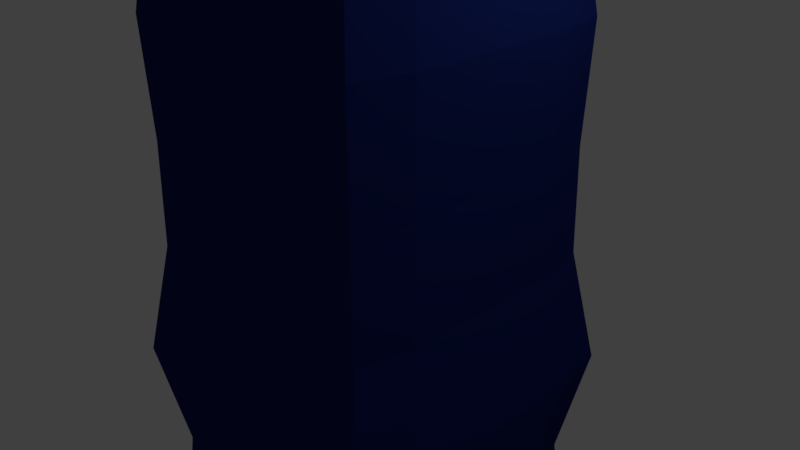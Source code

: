 # Source: obstacle_v1.blend  (saved by Blender 2.79.0; exported with 4.5.12 LTS)
import bpy
from mathutils import Matrix  # noqa: F401  (used for matrix-valued properties, if any)

bpy.ops.wm.read_factory_settings(use_empty=True)
scene = bpy.context.scene
scene.name = 'Scene'

# ---- collections
col_collection_1 = bpy.data.collections.new('Collection 1'); scene.collection.children.link(col_collection_1)

# ---- materials (node trees are filled in below, after node groups)
mat_ground_recife = bpy.data.materials.new('ground_recife')
mat_ground_recife.alpha_threshold = 0.0
mat_ground_recife.use_transparent_shadow = False
mat_ground_recife.diffuse_color = (0.009628, 0.02149, 0.1574, 1.0)
mat_ground_recife.roughness = 0.5
mat_ground_recife.line_color = (0.0, 0.0, 0.0, 1.0)

# ---- material node trees

# ---- world
world_world = bpy.data.worlds.new('World'); scene.world = world_world
world_world.color = (0.05088, 0.05088, 0.05088)
world_world.use_sun_shadow = False
world_world.sun_shadow_jitter_overblur = 0.0
world_world.cycles.sampling_method = 'MANUAL'

# ---- cameras
cam_camera = bpy.data.cameras.new('Camera')
cam_camera.clip_end = 100.0
cam_camera.lens = 35.0
cam_camera.sensor_width = 32.0
cam_camera.sensor_height = 18.0
cam_camera.ortho_scale = 7.314
cam_camera.dof.focus_distance = 0.0
cam_camera.dof.aperture_fstop = 128.0

# ---- lights
light_lamp = bpy.data.lights.new('Lamp', 'POINT')
light_lamp.transmission_factor = 0.0
light_lamp.cutoff_distance = 30.0
light_lamp.energy = 100.0
light_lamp.shadow_buffer_clip_start = 1.001
light_lamp.shadow_soft_size = 0.1
light_lamp.shadow_maximum_resolution = 0.006
light_lamp.use_absolute_resolution = True

# ---- meshes
me_cube_002 = bpy.data.meshes.new('Cube.002')
me_cube_002.from_pydata([(-1.494, -1.494, -6.063), (-1.494, -1.494, 6.063), (-1.494, 1.494, -6.063), (-1.494, 1.494, 6.063), (1.494, -1.494, -6.063), (1.494, -1.494, 6.063), (1.494, 1.494, -6.063), (1.494, 1.494, 6.063), (-1.494, 0.0, -6.063), (-1.494, -1.494, 0.0), (-1.494, 0.0, 6.063), (-1.494, 1.494, 0.0), (0.0, 1.494, -6.063), (0.0, 1.494, 6.063), (1.494, 1.494, 0.0), (1.494, 0.0, -6.063), (1.494, 0.0, 6.063), (1.494, -1.494, 0.0), (0.0, -1.494, -6.063), (0.0, -1.494, 6.063), (0.0, 0.0, 6.063), (0.0, 0.0, -6.063), (0.0, -1.494, 0.0), (1.494, 0.0, 0.0), (0.0, 1.494, 0.0), (-1.494, 0.0, 0.0), (-1.494, -0.7468, -6.063), (-1.494, -1.494, 3.031), (-1.494, 0.7468, 6.063), (-1.494, 1.494, -3.031), (-0.7468, 1.494, -6.063), (0.7468, 1.494, 6.063), (1.494, 1.494, -3.031), (1.494, 0.7468, -6.063), (1.494, -0.7468, 6.063), (1.494, -1.494, -3.031), (0.7468, -1.494, -6.063), (-0.7468, -1.494, 6.063), (-1.494, 0.7468, -6.063), (-1.494, -1.494, -3.031), (-1.494, -0.7468, 6.063), (-1.494, 1.494, 3.031), (0.7468, 1.494, -6.063), (-0.7468, 1.494, 6.063), (1.494, 1.494, 3.031), (1.494, -0.7468, -6.063), (1.494, 0.7468, 6.063), (1.494, -1.494, 3.031), (-0.7468, -1.494, -6.063), (0.7468, -1.494, 6.063), (0.0, -0.7468, 6.063), (0.0, 0.7468, 6.063), (0.7468, 0.0, 6.063), (-0.7468, 0.0, 6.063), (0.0, -0.7468, -6.063), (0.0, 0.7468, -6.063), (-0.7468, 0.0, -6.063), (0.7468, 0.0, -6.063), (-0.7468, -1.494, 0.0), (0.7468, -1.494, 0.0), (0.0, -1.494, -3.031), (0.0, -1.494, 3.031), (1.494, -0.7468, 0.0), (1.494, 0.7468, 0.0), (1.494, 0.0, -3.031), (1.494, 0.0, 3.031), (0.7468, 1.494, 0.0), (-0.7468, 1.494, 0.0), (0.0, 1.494, -3.031), (0.0, 1.494, 3.031), (-1.494, 0.7468, 0.0), (-1.494, -0.7468, 0.0), (-1.494, 0.0, -3.031), (-1.494, 0.0, 3.031), (-1.494, -0.7468, 3.031), (-1.494, -0.7468, -3.031), (-1.494, 0.7468, -3.031), (-0.7468, 1.494, 3.031), (-0.7468, 1.494, -3.031), (0.7468, 1.494, -3.031), (1.494, 0.7468, 3.031), (1.494, 0.7468, -3.031), (1.494, -0.7468, -3.031), (0.7468, -1.494, 3.031), (0.7468, -1.494, -3.031), (-0.7468, -1.494, -3.031), (0.7468, 0.7468, -6.063), (-0.7468, 0.7468, -6.063), (-0.7468, -0.7468, -6.063), (-0.7468, 0.7468, 6.063), (0.7468, 0.7468, 6.063), (0.7468, -0.7468, 6.063), (-0.7468, -0.7468, 6.063), (0.7468, -0.7468, -6.063), (-0.7468, -1.494, 3.031), (1.494, -0.7468, 3.031), (0.7468, 1.494, 3.031), (-1.494, 0.7468, 3.031), (-1.494, -1.12, -6.063), (-1.281, -1.281, 4.547), (-1.494, 1.12, 6.063), (-1.629, 1.629, -4.547), (-1.12, 1.494, -6.063), (1.12, 1.494, 6.063), (1.629, 1.629, -4.547), (1.494, 1.12, -6.063), (1.494, -1.12, 6.063), (1.629, -1.629, -4.547), (1.12, -1.494, -6.063), (-1.12, -1.494, 6.063), (-1.494, 0.3734, -6.063), (-1.761, -1.761, -1.516), (-1.494, -0.3734, 6.063), (-1.457, 1.457, 1.516), (0.3734, 1.494, -6.063), (-0.3734, 1.494, 6.063), (1.457, 1.457, 1.516), (1.494, -0.3734, -6.063), (1.494, 0.3734, 6.063), (1.457, -1.457, 1.516), (-0.3734, -1.494, -6.063), (0.3734, -1.494, 6.063), (0.0, -1.12, 6.063), (0.0, 0.3734, 6.063), (1.12, 0.0, 6.063), (-0.3734, 0.0, 6.063), (0.0, -1.12, -6.063), (0.0, 0.3734, -6.063), (-1.12, 0.0, -6.063), (0.3734, 0.0, -6.063), (-1.12, -1.494, 0.0), (0.3734, -1.494, 0.0), (6.733e-10, -1.629, -4.547), (1.819e-10, -1.457, 1.516), (1.494, -1.12, 0.0), (1.494, 0.3734, 0.0), (1.629, -7.574e-10, -4.547), (1.457, -1.592e-10, 1.516), (1.12, 1.494, 0.0), (-0.3734, 1.494, 0.0), (6.733e-10, 1.629, -4.547), (1.819e-10, 1.457, 1.516), (-1.494, 1.12, 0.0), (-1.494, -0.3734, 0.0), (-1.629, -7.574e-10, -4.547), (-1.457, -1.592e-10, 1.516), (-1.494, -0.3734, -6.063), (-1.457, -1.457, 1.516), (-1.494, 0.3734, 6.063), (-1.761, 1.761, -1.516), (-0.3734, 1.494, -6.063), (0.3734, 1.494, 6.063), (1.761, 1.761, -1.516), (1.494, 0.3734, -6.063), (1.494, -0.3734, 6.063), (1.761, -1.761, -1.516), (0.3734, -1.494, -6.063), (-0.3734, -1.494, 6.063), (-1.494, 1.12, -6.063), (-1.629, -1.629, -4.547), (-1.494, -1.12, 6.063), (-1.281, 1.281, 4.547), (1.12, 1.494, -6.063), (-1.12, 1.494, 6.063), (1.281, 1.281, 4.547), (1.494, -1.12, -6.063), (1.494, 1.12, 6.063), (1.281, -1.281, 4.547), (-1.12, -1.494, -6.063), (1.12, -1.494, 6.063), (0.0, -0.3734, 6.063), (0.0, 1.12, 6.063), (0.3734, 0.0, 6.063), (-1.12, 0.0, 6.063), (0.0, -0.3734, -6.063), (0.0, 1.12, -6.063), (-0.3734, 0.0, -6.063), (1.12, 0.0, -6.063), (-0.3734, -1.494, 0.0), (1.12, -1.494, 0.0), (6.662e-10, -1.761, -1.516), (1.062e-09, -1.281, 4.547), (1.494, -0.3734, 0.0), (1.494, 1.12, 0.0), (1.761, 1.332e-09, -1.516), (1.281, 0.0, 4.547), (0.3734, 1.494, 0.0), (-1.12, 1.494, 0.0), (6.662e-10, 1.761, -1.516), (1.062e-09, 1.281, 4.547), (-1.494, 0.3734, 0.0), (-1.494, -1.12, 0.0), (-1.761, 1.332e-09, -1.516), (-1.281, 0.0, 4.547), (-1.494, -0.3734, 3.031), (-1.494, -1.12, 3.031), (-1.457, -0.7285, 1.516), (-1.281, -0.6403, 4.547), (-1.494, -0.3734, -3.031), (-1.494, -1.12, -3.031), (-1.629, -0.8143, -4.547), (-1.761, -0.8803, -1.516), (-1.494, 1.12, -3.031), (-1.494, 0.3734, -3.031), (-1.629, 0.8143, -4.547), (-1.761, 0.8803, -1.516), (-0.3734, 1.494, 3.031), (-1.12, 1.494, 3.031), (-0.7285, 1.457, 1.516), (-0.6403, 1.281, 4.547), (-0.3734, 1.494, -3.031), (-1.12, 1.494, -3.031), (-0.8143, 1.629, -4.547), (-0.8803, 1.761, -1.516), (1.12, 1.494, -3.031), (0.3734, 1.494, -3.031), (0.8143, 1.629, -4.547), (0.8803, 1.761, -1.516), (1.494, 0.3734, 3.031), (1.494, 1.12, 3.031), (1.457, 0.7285, 1.516), (1.281, 0.6403, 4.547), (1.494, 0.3734, -3.031), (1.494, 1.12, -3.031), (1.629, 0.8143, -4.547), (1.761, 0.8803, -1.516), (1.494, -1.12, -3.031), (1.494, -0.3734, -3.031), (1.629, -0.8143, -4.547), (1.761, -0.8803, -1.516), (0.3734, -1.494, 3.031), (1.12, -1.494, 3.031), (0.7285, -1.457, 1.516), (0.6403, -1.281, 4.547), (0.3734, -1.494, -3.031), (1.12, -1.494, -3.031), (0.8143, -1.629, -4.547), (0.8803, -1.761, -1.516), (-1.12, -1.494, -3.031), (-0.3734, -1.494, -3.031), (-0.8143, -1.629, -4.547), (-0.8803, -1.761, -1.516), (0.7468, 0.3734, -6.063), (0.7468, 1.12, -6.063), (0.3734, 0.7468, -6.063), (1.12, 0.7468, -6.063), (-0.7468, 0.3734, -6.063), (-0.7468, 1.12, -6.063), (-1.12, 0.7468, -6.063), (-0.3734, 0.7468, -6.063), (-0.7468, -1.12, -6.063), (-0.7468, -0.3734, -6.063), (-1.12, -0.7468, -6.063), (-0.3734, -0.7468, -6.063), (-0.7468, 0.3734, 6.063), (-0.7468, 1.12, 6.063), (-0.3734, 0.7468, 6.063), (-1.12, 0.7468, 6.063), (0.7468, 0.3734, 6.063), (0.7468, 1.12, 6.063), (1.12, 0.7468, 6.063), (0.3734, 0.7468, 6.063), (0.7468, -1.12, 6.063), (0.7468, -0.3734, 6.063), (1.12, -0.7468, 6.063), (0.3734, -0.7468, 6.063), (-0.7468, -1.12, 6.063), (-0.7468, -0.3734, 6.063), (-0.3734, -0.7468, 6.063), (-1.12, -0.7468, 6.063), (0.7468, -1.12, -6.063), (0.7468, -0.3734, -6.063), (0.3734, -0.7468, -6.063), (1.12, -0.7468, -6.063), (-1.12, -1.494, 3.031), (-0.3734, -1.494, 3.031), (-0.7285, -1.457, 1.516), (-0.6403, -1.281, 4.547), (1.494, -1.12, 3.031), (1.494, -0.3734, 3.031), (1.457, -0.7285, 1.516), (1.281, -0.6403, 4.547), (1.12, 1.494, 3.031), (0.3734, 1.494, 3.031), (0.7285, 1.457, 1.516), (0.6403, 1.281, 4.547), (-1.494, 1.12, 3.031), (-1.494, 0.3734, 3.031), (-1.457, 0.7285, 1.516), (-1.281, 0.6403, 4.547), (-1.281, 0.3201, 4.547), (-1.457, 0.3643, 1.516), (-1.457, 1.093, 1.516), (0.3201, 1.281, 4.547), (0.3643, 1.457, 1.516), (1.093, 1.457, 1.516), (1.281, -0.3201, 4.547), (1.457, -0.3643, 1.516), (1.457, -1.093, 1.516), (-0.3201, -1.281, 4.547), (-0.3643, -1.457, 1.516), (-1.093, -1.457, 1.516), (1.12, -0.3734, -6.063), (0.3734, -0.3734, -6.063), (0.3734, -1.12, -6.063), (-1.12, -0.3734, 6.063), (-0.3734, -0.3734, 6.063), (-0.3734, -1.12, 6.063), (0.3734, -0.3734, 6.063), (1.12, -0.3734, 6.063), (1.12, -1.12, 6.063), (0.3734, 1.12, 6.063), (1.12, 1.12, 6.063), (1.12, 0.3734, 6.063), (-1.12, 1.12, 6.063), (-0.3734, 1.12, 6.063), (-0.3734, 0.3734, 6.063), (-0.3734, -0.3734, -6.063), (-1.12, -0.3734, -6.063), (-1.12, -1.12, -6.063), (-0.3734, 1.12, -6.063), (-1.12, 1.12, -6.063), (-1.12, 0.3734, -6.063), (1.12, 1.12, -6.063), (0.3734, 1.12, -6.063), (0.3734, 0.3734, -6.063), (-0.4402, -1.761, -1.516), (-0.4071, -1.629, -4.547), (-1.221, -1.629, -4.547), (1.32, -1.761, -1.516), (1.221, -1.629, -4.547), (0.4071, -1.629, -4.547), (0.9604, -1.281, 4.547), (1.093, -1.457, 1.516), (0.3643, -1.457, 1.516), (1.761, -0.4402, -1.516), (1.629, -0.4071, -4.547), (1.629, -1.221, -4.547), (1.761, 1.32, -1.516), (1.629, 1.221, -4.547), (1.629, 0.4071, -4.547), (1.281, 0.9604, 4.547), (1.457, 1.093, 1.516), (1.457, 0.3643, 1.516), (0.4402, 1.761, -1.516), (0.4071, 1.629, -4.547), (1.221, 1.629, -4.547), (-1.32, 1.761, -1.516), (-1.221, 1.629, -4.547), (-0.4071, 1.629, -4.547), (-0.9604, 1.281, 4.547), (-1.093, 1.457, 1.516), (-0.3643, 1.457, 1.516), (-1.761, 0.4402, -1.516), (-1.629, 0.4071, -4.547), (-1.629, 1.221, -4.547), (-1.761, -1.32, -1.516), (-1.629, -1.221, -4.547), (-1.629, -0.4071, -4.547), (-1.281, -0.9604, 4.547), (-1.457, -1.093, 1.516), (-1.457, -0.3643, 1.516), (-1.281, -0.3201, 4.547), (-1.761, -0.4402, -1.516), (-1.761, 1.32, -1.516), (-0.3201, 1.281, 4.547), (-0.4402, 1.761, -1.516), (1.32, 1.761, -1.516), (1.281, 0.3201, 4.547), (1.761, 0.4402, -1.516), (1.761, -1.32, -1.516), (0.3201, -1.281, 4.547), (0.4402, -1.761, -1.516), (-1.32, -1.761, -1.516), (1.12, 0.3734, -6.063), (-0.3734, 0.3734, -6.063), (-0.3734, -1.12, -6.063), (-1.12, 0.3734, 6.063), (0.3734, 0.3734, 6.063), (0.3734, -1.12, 6.063), (-1.12, -1.12, 6.063), (1.12, -1.12, -6.063), (-0.9604, -1.281, 4.547), (1.281, -0.9604, 4.547), (0.9604, 1.281, 4.547), (-1.281, 0.9604, 4.547)], [], [(385, 100, 3, 161), (384, 103, 7, 164), (383, 106, 5, 167), (382, 109, 1, 99), (381, 165, 4, 108), (380, 160, 1, 109), (379, 122, 19, 121), (378, 123, 20, 172), (377, 148, 10, 173), (376, 126, 18, 120), (375, 127, 21, 176), (374, 153, 15, 177), (373, 130, 9, 111), (372, 131, 22, 180), (371, 121, 19, 181), (370, 134, 17, 155), (369, 135, 23, 184), (368, 118, 16, 185), (367, 138, 14, 152), (366, 139, 24, 188), (365, 115, 13, 189), (364, 142, 11, 149), (363, 143, 25, 192), (362, 112, 10, 193), (361, 194, 73, 145), (360, 195, 74, 196), (359, 160, 40, 197), (358, 198, 72, 144), (357, 199, 75, 200), (356, 191, 71, 201), (355, 202, 29, 101), (354, 203, 76, 204), (353, 190, 70, 205), (352, 206, 69, 141), (351, 207, 77, 208), (350, 163, 43, 209), (349, 210, 68, 140), (348, 211, 78, 212), (347, 187, 67, 213), (346, 214, 32, 104), (345, 215, 79, 216), (344, 186, 66, 217), (343, 218, 65, 137), (342, 219, 80, 220), (341, 166, 46, 221), (340, 222, 64, 136), (339, 223, 81, 224), (338, 183, 63, 225), (337, 226, 35, 107), (336, 227, 82, 228), (335, 182, 62, 229), (334, 230, 61, 133), (333, 231, 83, 232), (332, 169, 49, 233), (331, 234, 60, 132), (330, 235, 84, 236), (329, 179, 59, 237), (328, 238, 39, 159), (327, 239, 85, 240), (326, 178, 58, 241), (325, 242, 57, 129), (324, 243, 86, 244), (323, 105, 33, 245), (322, 246, 56, 128), (321, 247, 87, 248), (320, 175, 55, 249), (319, 250, 48, 168), (318, 251, 88, 252), (317, 174, 54, 253), (316, 254, 53, 125), (315, 255, 89, 256), (314, 100, 28, 257), (313, 258, 52, 124), (312, 259, 90, 260), (311, 171, 51, 261), (310, 262, 49, 169), (309, 263, 91, 264), (308, 170, 50, 265), (307, 266, 37, 157), (306, 267, 92, 268), (305, 112, 40, 269), (304, 270, 36, 156), (303, 271, 93, 272), (302, 117, 45, 273), (301, 274, 27, 147), (300, 275, 94, 276), (299, 157, 37, 277), (298, 278, 47, 119), (297, 279, 95, 280), (296, 154, 34, 281), (295, 282, 44, 116), (294, 283, 96, 284), (293, 151, 31, 285), (292, 286, 41, 113), (291, 287, 97, 288), (290, 148, 28, 289), (287, 290, 289, 97), (73, 193, 290, 287), (193, 10, 148, 290), (190, 291, 288, 70), (25, 145, 291, 190), (145, 73, 287, 291), (142, 292, 113, 11), (70, 288, 292, 142), (288, 97, 286, 292), (283, 293, 285, 96), (69, 189, 293, 283), (189, 13, 151, 293), (186, 294, 284, 66), (24, 141, 294, 186), (141, 69, 283, 294), (138, 295, 116, 14), (66, 284, 295, 138), (284, 96, 282, 295), (279, 296, 281, 95), (65, 185, 296, 279), (185, 16, 154, 296), (182, 297, 280, 62), (23, 137, 297, 182), (137, 65, 279, 297), (134, 298, 119, 17), (62, 280, 298, 134), (280, 95, 278, 298), (275, 299, 277, 94), (61, 181, 299, 275), (181, 19, 157, 299), (178, 300, 276, 58), (22, 133, 300, 178), (133, 61, 275, 300), (130, 301, 147, 9), (58, 276, 301, 130), (276, 94, 274, 301), (271, 302, 273, 93), (57, 177, 302, 271), (177, 15, 117, 302), (174, 303, 272, 54), (21, 129, 303, 174), (129, 57, 271, 303), (126, 304, 156, 18), (54, 272, 304, 126), (272, 93, 270, 304), (267, 305, 269, 92), (53, 173, 305, 267), (173, 10, 112, 305), (170, 306, 268, 50), (20, 125, 306, 170), (125, 53, 267, 306), (122, 307, 157, 19), (50, 268, 307, 122), (268, 92, 266, 307), (263, 308, 265, 91), (52, 172, 308, 263), (172, 20, 170, 308), (154, 309, 264, 34), (16, 124, 309, 154), (124, 52, 263, 309), (106, 310, 169, 5), (34, 264, 310, 106), (264, 91, 262, 310), (259, 311, 261, 90), (31, 151, 311, 259), (151, 13, 171, 311), (166, 312, 260, 46), (7, 103, 312, 166), (103, 31, 259, 312), (118, 313, 124, 16), (46, 260, 313, 118), (260, 90, 258, 313), (255, 314, 257, 89), (43, 163, 314, 255), (163, 3, 100, 314), (171, 315, 256, 51), (13, 115, 315, 171), (115, 43, 255, 315), (123, 316, 125, 20), (51, 256, 316, 123), (256, 89, 254, 316), (251, 317, 253, 88), (56, 176, 317, 251), (176, 21, 174, 317), (146, 318, 252, 26), (8, 128, 318, 146), (128, 56, 251, 318), (98, 319, 168, 0), (26, 252, 319, 98), (252, 88, 250, 319), (247, 320, 249, 87), (30, 150, 320, 247), (150, 12, 175, 320), (158, 321, 248, 38), (2, 102, 321, 158), (102, 30, 247, 321), (110, 322, 128, 8), (38, 248, 322, 110), (248, 87, 246, 322), (243, 323, 245, 86), (42, 162, 323, 243), (162, 6, 105, 323), (175, 324, 244, 55), (12, 114, 324, 175), (114, 42, 243, 324), (127, 325, 129, 21), (55, 244, 325, 127), (244, 86, 242, 325), (239, 326, 241, 85), (60, 180, 326, 239), (180, 22, 178, 326), (120, 327, 240, 48), (18, 132, 327, 120), (132, 60, 239, 327), (168, 328, 159, 0), (48, 240, 328, 168), (240, 85, 238, 328), (235, 329, 237, 84), (35, 155, 329, 235), (155, 17, 179, 329), (108, 330, 236, 36), (4, 107, 330, 108), (107, 35, 235, 330), (156, 331, 132, 18), (36, 236, 331, 156), (236, 84, 234, 331), (231, 332, 233, 83), (47, 167, 332, 231), (167, 5, 169, 332), (179, 333, 232, 59), (17, 119, 333, 179), (119, 47, 231, 333), (131, 334, 133, 22), (59, 232, 334, 131), (232, 83, 230, 334), (227, 335, 229, 82), (64, 184, 335, 227), (184, 23, 182, 335), (117, 336, 228, 45), (15, 136, 336, 117), (136, 64, 227, 336), (165, 337, 107, 4), (45, 228, 337, 165), (228, 82, 226, 337), (223, 338, 225, 81), (32, 152, 338, 223), (152, 14, 183, 338), (105, 339, 224, 33), (6, 104, 339, 105), (104, 32, 223, 339), (153, 340, 136, 15), (33, 224, 340, 153), (224, 81, 222, 340), (219, 341, 221, 80), (44, 164, 341, 219), (164, 7, 166, 341), (183, 342, 220, 63), (14, 116, 342, 183), (116, 44, 219, 342), (135, 343, 137, 23), (63, 220, 343, 135), (220, 80, 218, 343), (215, 344, 217, 79), (68, 188, 344, 215), (188, 24, 186, 344), (114, 345, 216, 42), (12, 140, 345, 114), (140, 68, 215, 345), (162, 346, 104, 6), (42, 216, 346, 162), (216, 79, 214, 346), (211, 347, 213, 78), (29, 149, 347, 211), (149, 11, 187, 347), (102, 348, 212, 30), (2, 101, 348, 102), (101, 29, 211, 348), (150, 349, 140, 12), (30, 212, 349, 150), (212, 78, 210, 349), (207, 350, 209, 77), (41, 161, 350, 207), (161, 3, 163, 350), (187, 351, 208, 67), (11, 113, 351, 187), (113, 41, 207, 351), (139, 352, 141, 24), (67, 208, 352, 139), (208, 77, 206, 352), (203, 353, 205, 76), (72, 192, 353, 203), (192, 25, 190, 353), (110, 354, 204, 38), (8, 144, 354, 110), (144, 72, 203, 354), (158, 355, 101, 2), (38, 204, 355, 158), (204, 76, 202, 355), (199, 356, 201, 75), (39, 111, 356, 199), (111, 9, 191, 356), (98, 357, 200, 26), (0, 159, 357, 98), (159, 39, 199, 357), (146, 358, 144, 8), (26, 200, 358, 146), (200, 75, 198, 358), (195, 359, 197, 74), (27, 99, 359, 195), (99, 1, 160, 359), (191, 360, 196, 71), (9, 147, 360, 191), (147, 27, 195, 360), (143, 361, 145, 25), (71, 196, 361, 143), (196, 74, 194, 361), (194, 362, 193, 73), (74, 197, 362, 194), (197, 40, 112, 362), (198, 363, 192, 72), (75, 201, 363, 198), (201, 71, 143, 363), (202, 364, 149, 29), (76, 205, 364, 202), (205, 70, 142, 364), (206, 365, 189, 69), (77, 209, 365, 206), (209, 43, 115, 365), (210, 366, 188, 68), (78, 213, 366, 210), (213, 67, 139, 366), (214, 367, 152, 32), (79, 217, 367, 214), (217, 66, 138, 367), (218, 368, 185, 65), (80, 221, 368, 218), (221, 46, 118, 368), (222, 369, 184, 64), (81, 225, 369, 222), (225, 63, 135, 369), (226, 370, 155, 35), (82, 229, 370, 226), (229, 62, 134, 370), (230, 371, 181, 61), (83, 233, 371, 230), (233, 49, 121, 371), (234, 372, 180, 60), (84, 237, 372, 234), (237, 59, 131, 372), (238, 373, 111, 39), (85, 241, 373, 238), (241, 58, 130, 373), (242, 374, 177, 57), (86, 245, 374, 242), (245, 33, 153, 374), (246, 375, 176, 56), (87, 249, 375, 246), (249, 55, 127, 375), (250, 376, 120, 48), (88, 253, 376, 250), (253, 54, 126, 376), (254, 377, 173, 53), (89, 257, 377, 254), (257, 28, 148, 377), (258, 378, 172, 52), (90, 261, 378, 258), (261, 51, 123, 378), (262, 379, 121, 49), (91, 265, 379, 262), (265, 50, 122, 379), (266, 380, 109, 37), (92, 269, 380, 266), (269, 40, 160, 380), (270, 381, 108, 36), (93, 273, 381, 270), (273, 45, 165, 381), (274, 382, 99, 27), (94, 277, 382, 274), (277, 37, 109, 382), (278, 383, 167, 47), (95, 281, 383, 278), (281, 34, 106, 383), (282, 384, 164, 44), (96, 285, 384, 282), (285, 31, 103, 384), (286, 385, 161, 41), (97, 289, 385, 286), (289, 28, 100, 385)])
me_cube_002.materials.append(mat_ground_recife)
me_cube_002.use_remesh_preserve_volume = False
me_cube_002.use_remesh_preserve_attributes = False
me_cube_002.use_mirror_vertex_groups = False
me_cube_002.update()
me_cube = bpy.data.meshes.new('Cube')
me_cube.from_pydata([(1.0, 1.0, -1.0), (1.0, -1.0, -1.0), (-1.0, -1.0, -1.0), (-1.0, 1.0, -1.0), (1.0, 1.0, 1.0), (1.0, -1.0, 1.0), (-1.0, -1.0, 1.0), (-1.0, 1.0, 1.0)], [], [(0, 1, 2, 3), (4, 7, 6, 5), (0, 4, 5, 1), (1, 5, 6, 2), (2, 6, 7, 3), (4, 0, 3, 7)])
me_cube.materials.append(mat_ground_recife)
me_cube.use_remesh_preserve_volume = False
me_cube.use_remesh_preserve_attributes = False
me_cube.use_mirror_vertex_groups = False
me_cube.update()

# ---- objects
ob_cube_001 = bpy.data.objects.new('Cube.001', me_cube_002)
ob_cube = bpy.data.objects.new('Cube', me_cube)
ob_lamp = bpy.data.objects.new('Lamp', light_lamp)
ob_camera = bpy.data.objects.new('Camera', cam_camera)

# ---- transforms, parenting, visibility, modifiers, constraints
ob_cube_001.location = (0.0, 0.0, 0.0)
ob_cube_001.lineart.crease_threshold = 0.0
_m = ob_cube_001.modifiers.new('Displace', 'DISPLACE')
ob_cube.location = (0.0, 0.0, 0.0)
ob_cube.lock_rotations_4d = False
ob_cube.empty_display_type = 'ARROWS'
ob_cube.lineart.crease_threshold = 0.0
ob_lamp.location = (4.076, 1.005, 5.904)
ob_lamp.rotation_euler = (0.6503, 0.05522, 1.866)
ob_lamp.lock_rotations_4d = False
ob_lamp.empty_display_type = 'ARROWS'
ob_lamp.color = (0.0, 0.0, 0.0, 0.0)
ob_lamp.lineart.crease_threshold = 0.0
ob_camera.location = (7.481, -6.508, 5.344)
ob_camera.rotation_euler = (1.109, 0.0, 0.8149)
ob_camera.lock_rotations_4d = False
ob_camera.empty_display_type = 'ARROWS'
ob_camera.color = (0.0, 0.0, 0.0, 0.0)
ob_camera.display_type = 'WIRE'
ob_camera.lineart.crease_threshold = 0.0

# ---- collection membership
col_collection_1.objects.link(ob_cube_001)
col_collection_1.objects.link(ob_cube)
col_collection_1.objects.link(ob_lamp)
col_collection_1.objects.link(ob_camera)

# ---- scene / render settings (as saved in the file)
scene.camera = ob_camera
scene.frame_start = 1; scene.frame_end = 250; scene.frame_set(1)
scene.render.engine = 'BLENDER_EEVEE_NEXT'
scene.render.resolution_percentage = 50
scene.render.dither_intensity = 0.0
scene.cycles.use_denoising = False
scene.cycles.samples = 128
scene.cycles.sampling_pattern = 'TABULATED_SOBOL'
scene.cycles.use_adaptive_sampling = False
scene.cycles.use_light_tree = False
scene.cycles.blur_glossy = 0.0
scene.cycles.sample_clamp_indirect = 0.0
scene.view_settings.view_transform = 'Standard'
bpy.context.view_layer.update()

